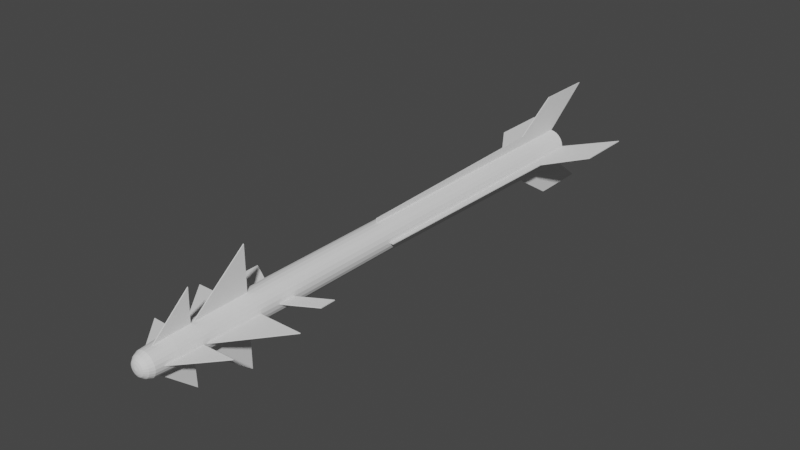 # Source: Python-5.blend  (saved by Blender 2.80.75; exported with 4.5.12 LTS)
import bpy
from mathutils import Matrix  # noqa: F401  (used for matrix-valued properties, if any)

bpy.ops.wm.read_factory_settings(use_empty=True)
scene = bpy.context.scene
scene.name = 'Scene'

# ---- collections
col_collection = bpy.data.collections.new('Collection'); scene.collection.children.link(col_collection)

# ---- world
world_world = bpy.data.worlds.new('World'); scene.world = world_world
world_world.use_nodes = True; world_world.node_tree.nodes.clear()
_N = world_world.node_tree.nodes; _L = world_world.node_tree.links
n0 = _N.new('ShaderNodeOutputWorld'); n0.name = 'World Output'; n0.location = (300, 300)
n1 = _N.new('ShaderNodeBackground'); n1.name = 'Background'; n1.location = (10, 300)
n1.inputs[0].default_value = (0.05088, 0.05088, 0.05088, 1.0)
_L.new(n1.outputs[0], n0.inputs[0])
n0.is_active_output = True
world_world.color = (0.05088, 0.05088, 0.05088)
world_world.use_sun_shadow = False
world_world.sun_shadow_jitter_overblur = 0.0

# ---- meshes
me_cylinder_001 = bpy.data.meshes.new('Cylinder.001')
me_cylinder_001.from_pydata([(2.103e-08, 0.8728, -12.89), (2.812e-15, 1.0, 13.66), (0.2259, 0.843, -12.89), (0.2588, 0.9659, 13.66), (0.4364, 0.7559, -12.89), (0.5, 0.866, 13.66), (0.6172, 0.6172, -12.89), (0.7071, 0.7071, 13.66), (0.7559, 0.4364, -12.89), (0.866, 0.5, 13.66), (0.843, 0.2259, -12.89), (0.9659, 0.2588, 13.66), (0.8728, -8.391e-07, -12.89), (1.0, 1.029e-06, 13.66), (0.843, -0.2259, -12.89), (0.9659, -0.2588, 13.66), (0.7559, -0.4364, -12.89), (0.866, -0.5, 13.66), (0.6172, -0.6172, -12.89), (0.7071, -0.7071, 13.66), (0.4364, -0.7559, -12.89), (0.5, -0.866, 13.66), (0.2259, -0.843, -12.89), (0.2588, -0.9659, 13.66), (3.454e-07, -0.8728, -12.89), (3.894e-07, -1.0, 13.66), (-0.2259, -0.843, -12.89), (-0.2588, -0.9659, 13.66), (-0.4364, -0.7559, -12.89), (-0.5, -0.866, 13.66), (-0.6172, -0.6172, -12.89), (-0.7071, -0.7071, 13.66), (-0.7559, -0.4364, -12.89), (-0.866, -0.5, 13.66), (-0.843, -0.2259, -12.89), (-0.9659, -0.2588, 13.66), (-0.8728, -1.308e-06, -12.89), (-1.0, 4.89e-07, 13.66), (-0.843, 0.2259, -12.89), (-0.9659, 0.2588, 13.66), (-0.7559, 0.4364, -12.89), (-0.866, 0.5, 13.66), (-0.6172, 0.6172, -12.89), (-0.7071, 0.7071, 13.66), (-0.4364, 0.7559, -12.89), (-0.5, 0.866, 13.66), (-0.2259, 0.843, -12.89), (-0.2588, 0.9659, 13.66), (1.285e-05, 0.8746, 21.14), (0.2264, 0.8448, 21.14), (0.4373, 0.7575, 21.14), (0.6185, 0.6185, 21.14), (0.7575, 0.4373, 21.14), (0.8448, 0.2264, 21.14), (0.8746, 1.003e-06, 21.14), (0.8448, -0.2264, 21.14), (0.7575, -0.4373, 21.14), (0.6185, -0.6185, 21.14), (0.4373, -0.7575, 21.14), (0.2264, -0.8448, 21.14), (1.319e-05, -0.8746, 21.14), (-0.2264, -0.8448, 21.14), (-0.4373, -0.7575, 21.14), (-0.6184, -0.6185, 21.14), (-0.7574, -0.4373, 21.14), (-0.8448, -0.2264, 21.14), (-0.8746, 5.301e-07, 21.14), (-0.8448, 0.2264, 21.14), (-0.7574, 0.4373, 21.14), (-0.6184, 0.6185, 21.14), (-0.4373, 0.7575, 21.14), (-0.2264, 0.8448, 21.14), (1.213e-05, 0.7751, 22.59), (0.2006, 0.7487, 22.59), (0.3876, 0.6713, 22.59), (0.5481, 0.5481, 22.59), (0.6713, 0.3876, 22.59), (0.7487, 0.2006, 22.59), (0.7751, 9.822e-07, 22.59), (0.7487, -0.2006, 22.59), (0.6713, -0.3876, 22.59), (0.5481, -0.5481, 22.59), (0.3876, -0.6713, 22.59), (0.2006, -0.7487, 22.59), (1.243e-05, -0.7751, 22.59), (-0.2006, -0.7487, 22.59), (-0.3875, -0.6713, 22.59), (-0.5481, -0.5481, 22.59), (-0.6713, -0.3876, 22.59), (-0.7487, -0.2006, 22.59), (-0.7751, 5.633e-07, 22.59), (-0.7487, 0.2006, 22.59), (-0.6713, 0.3876, 22.59), (-0.5481, 0.5481, 22.59), (-0.3875, 0.6713, 22.59), (-0.2006, 0.7487, 22.59), (1.142e-05, 0.6507, 22.88), (0.1684, 0.6285, 22.88), (0.3253, 0.5635, 22.88), (0.4601, 0.4601, 22.88), (0.5635, 0.3253, 22.88), (0.6285, 0.1684, 22.88), (0.6507, 9.511e-07, 22.88), (0.6285, -0.1684, 22.88), (0.5635, -0.3253, 22.88), (0.4601, -0.4601, 22.88), (0.3253, -0.5635, 22.88), (0.1684, -0.6285, 22.88), (1.167e-05, -0.6507, 22.88), (-0.1684, -0.6285, 22.88), (-0.3253, -0.5635, 22.88), (-0.4601, -0.4601, 22.88), (-0.5635, -0.3253, 22.88), (-0.6285, -0.1684, 22.88), (-0.6507, 5.995e-07, 22.88), (-0.6285, 0.1684, 22.88), (-0.5635, 0.3253, 22.88), (-0.4601, 0.4601, 22.88), (-0.3253, 0.5635, 22.88), (-0.1684, 0.6285, 22.88), (1.142e-05, 0.4571, 23.09), (0.1183, 0.4415, 23.09), (0.2286, 0.3959, 23.09), (0.3232, 0.3232, 23.09), (0.3959, 0.2286, 23.09), (0.4415, 0.1183, 23.09), (0.4571, 9.124e-07, 23.09), (0.4415, -0.1183, 23.09), (0.3959, -0.2285, 23.09), (0.3232, -0.3232, 23.09), (0.2286, -0.3959, 23.09), (0.1183, -0.4415, 23.09), (1.16e-05, -0.4571, 23.09), (-0.1183, -0.4415, 23.09), (-0.2285, -0.3959, 23.09), (-0.3232, -0.3232, 23.09), (-0.3958, -0.2285, 23.09), (-0.4415, -0.1183, 23.09), (-0.4571, 6.654e-07, 23.09), (-0.4415, 0.1183, 23.09), (-0.3958, 0.2286, 23.09), (-0.3232, 0.3232, 23.09), (-0.2285, 0.3959, 23.09), (-0.1183, 0.4415, 23.09), (1.142e-05, 0.2948, 23.16), (0.07632, 0.2848, 23.16), (0.1474, 0.2553, 23.16), (0.2085, 0.2085, 23.16), (0.2553, 0.1474, 23.16), (0.2848, 0.07631, 23.16), (0.2948, 8.759e-07, 23.16), (0.2848, -0.07631, 23.16), (0.2553, -0.1474, 23.16), (0.2085, -0.2085, 23.16), (0.1474, -0.2553, 23.16), (0.07632, -0.2848, 23.16), (1.154e-05, -0.2948, 23.16), (-0.0763, -0.2848, 23.16), (-0.1474, -0.2553, 23.16), (-0.2085, -0.2085, 23.16), (-0.2553, -0.1474, 23.16), (-0.2848, -0.07631, 23.16), (-0.2948, 7.166e-07, 23.16), (-0.2848, 0.07631, 23.16), (-0.2553, 0.1474, 23.16), (-0.2085, 0.2085, 23.16), (-0.1474, 0.2553, 23.16), (-0.0763, 0.2848, 23.16), (1.141e-05, 8.14e-07, 23.22), (-2.641e-15, 1.0, -12.89), (0.2588, 0.9659, -12.89), (0.5, 0.866, -12.89), (0.7071, 0.7071, -12.89), (0.866, 0.5, -12.89), (0.9659, 0.2588, -12.89), (1.0, -8.248e-07, -12.89), (0.9659, -0.2588, -12.89), (0.866, -0.5, -12.89), (0.7071, -0.7071, -12.89), (0.5, -0.866, -12.89), (0.2588, -0.9659, -12.89), (3.894e-07, -1.0, -12.89), (-0.2588, -0.9659, -12.89), (-0.5, -0.866, -12.89), (-0.7071, -0.7071, -12.89), (-0.866, -0.5, -12.89), (-0.9659, -0.2588, -12.89), (-1.0, -1.365e-06, -12.89), (-0.9659, 0.2588, -12.89), (-0.866, 0.5, -12.89), (-0.7071, 0.7071, -12.89), (-0.5, 0.866, -12.89), (-0.2588, 0.9659, -12.89), (-1.357e-06, 0.8728, -10.29), (0.2259, 0.843, -10.29), (0.4364, 0.7559, -10.29), (0.6171, 0.6172, -10.29), (0.7559, 0.4364, -10.29), (0.843, 0.2259, -10.29), (0.8728, -8.391e-07, -10.29), (0.843, -0.2259, -10.29), (0.7559, -0.4364, -10.29), (0.6172, -0.6172, -10.29), (0.4364, -0.7559, -10.29), (0.2259, -0.843, -10.29), (-1.032e-06, -0.8728, -10.29), (-0.2259, -0.843, -10.29), (-0.4364, -0.7559, -10.29), (-0.6172, -0.6172, -10.29), (-0.7559, -0.4364, -10.29), (-0.843, -0.2259, -10.29), (-0.8728, -1.308e-06, -10.29), (-0.843, 0.2259, -10.29), (-0.7559, 0.4364, -10.29), (-0.6172, 0.6172, -10.29), (-0.4364, 0.7559, -10.29), (-0.2259, 0.843, -10.29)], [], [(169, 1, 3, 170), (170, 3, 5, 171), (171, 5, 7, 172), (172, 7, 9, 173), (173, 9, 11, 174), (174, 11, 13, 175), (175, 13, 15, 176), (176, 15, 17, 177), (177, 17, 19, 178), (178, 19, 21, 179), (179, 21, 23, 180), (180, 23, 25, 181), (181, 25, 27, 182), (182, 27, 29, 183), (183, 29, 31, 184), (184, 31, 33, 185), (185, 33, 35, 186), (186, 35, 37, 187), (187, 37, 39, 188), (188, 39, 41, 189), (189, 41, 43, 190), (190, 43, 45, 191), (33, 31, 63, 64), (191, 45, 47, 192), (192, 47, 1, 169), (6, 8, 197, 196), (61, 60, 84, 85), (43, 41, 68, 69), (9, 7, 51, 52), (19, 17, 56, 57), (29, 27, 61, 62), (39, 37, 66, 67), (1, 47, 71, 48), (5, 3, 49, 50), (15, 13, 54, 55), (25, 23, 59, 60), (35, 33, 64, 65), (45, 43, 69, 70), (11, 9, 52, 53), (21, 19, 57, 58), (31, 29, 62, 63), (41, 39, 67, 68), (7, 5, 50, 51), (17, 15, 55, 56), (3, 1, 48, 49), (27, 25, 60, 61), (37, 35, 65, 66), (47, 45, 70, 71), (13, 11, 53, 54), (23, 21, 58, 59), (74, 73, 97, 98), (54, 53, 77, 78), (69, 68, 92, 93), (62, 61, 85, 86), (55, 54, 78, 79), (70, 69, 93, 94), (63, 62, 86, 87), (56, 55, 79, 80), (71, 70, 94, 95), (49, 48, 72, 73), (64, 63, 87, 88), (57, 56, 80, 81), (48, 71, 95, 72), (50, 49, 73, 74), (65, 64, 88, 89), (58, 57, 81, 82), (51, 50, 74, 75), (66, 65, 89, 90), (59, 58, 82, 83), (52, 51, 75, 76), (67, 66, 90, 91), (60, 59, 83, 84), (53, 52, 76, 77), (68, 67, 91, 92), (102, 101, 125, 126), (89, 88, 112, 113), (82, 81, 105, 106), (75, 74, 98, 99), (90, 89, 113, 114), (83, 82, 106, 107), (76, 75, 99, 100), (91, 90, 114, 115), (84, 83, 107, 108), (77, 76, 100, 101), (92, 91, 115, 116), (85, 84, 108, 109), (78, 77, 101, 102), (93, 92, 116, 117), (86, 85, 109, 110), (79, 78, 102, 103), (94, 93, 117, 118), (87, 86, 110, 111), (80, 79, 103, 104), (95, 94, 118, 119), (73, 72, 96, 97), (88, 87, 111, 112), (81, 80, 104, 105), (72, 95, 119, 96), (137, 136, 160, 161), (117, 116, 140, 141), (110, 109, 133, 134), (103, 102, 126, 127), (118, 117, 141, 142), (111, 110, 134, 135), (104, 103, 127, 128), (119, 118, 142, 143), (97, 96, 120, 121), (112, 111, 135, 136), (105, 104, 128, 129), (96, 119, 143, 120), (98, 97, 121, 122), (113, 112, 136, 137), (106, 105, 129, 130), (99, 98, 122, 123), (114, 113, 137, 138), (107, 106, 130, 131), (100, 99, 123, 124), (115, 114, 138, 139), (108, 107, 131, 132), (101, 100, 124, 125), (116, 115, 139, 140), (109, 108, 132, 133), (150, 149, 168), (130, 129, 153, 154), (123, 122, 146, 147), (138, 137, 161, 162), (131, 130, 154, 155), (124, 123, 147, 148), (139, 138, 162, 163), (132, 131, 155, 156), (125, 124, 148, 149), (140, 139, 163, 164), (133, 132, 156, 157), (126, 125, 149, 150), (141, 140, 164, 165), (134, 133, 157, 158), (127, 126, 150, 151), (142, 141, 165, 166), (135, 134, 158, 159), (128, 127, 151, 152), (143, 142, 166, 167), (121, 120, 144, 145), (136, 135, 159, 160), (129, 128, 152, 153), (120, 143, 167, 144), (122, 121, 145, 146), (165, 164, 168), (158, 157, 168), (151, 150, 168), (166, 165, 168), (159, 158, 168), (152, 151, 168), (167, 166, 168), (145, 144, 168), (160, 159, 168), (153, 152, 168), (144, 167, 168), (146, 145, 168), (161, 160, 168), (154, 153, 168), (147, 146, 168), (162, 161, 168), (155, 154, 168), (148, 147, 168), (163, 162, 168), (156, 155, 168), (149, 148, 168), (164, 163, 168), (157, 156, 168), (2, 0, 169, 170), (4, 2, 170, 171), (6, 4, 171, 172), (8, 6, 172, 173), (10, 8, 173, 174), (12, 10, 174, 175), (14, 12, 175, 176), (16, 14, 176, 177), (18, 16, 177, 178), (20, 18, 178, 179), (22, 20, 179, 180), (24, 22, 180, 181), (26, 24, 181, 182), (28, 26, 182, 183), (30, 28, 183, 184), (32, 30, 184, 185), (34, 32, 185, 186), (36, 34, 186, 187), (38, 36, 187, 188), (40, 38, 188, 189), (42, 40, 189, 190), (44, 42, 190, 191), (46, 44, 191, 192), (0, 46, 192, 169), (193, 194, 195, 196, 197, 198, 199, 200, 201, 202, 203, 204, 205, 206, 207, 208, 209, 210, 211, 212, 213, 214, 215, 216), (36, 38, 212, 211), (22, 24, 205, 204), (8, 10, 198, 197), (38, 40, 213, 212), (24, 26, 206, 205), (10, 12, 199, 198), (40, 42, 214, 213), (26, 28, 207, 206), (12, 14, 200, 199), (42, 44, 215, 214), (28, 30, 208, 207), (14, 16, 201, 200), (44, 46, 216, 215), (0, 2, 194, 193), (30, 32, 209, 208), (16, 18, 202, 201), (46, 0, 193, 216), (2, 4, 195, 194), (32, 34, 210, 209), (18, 20, 203, 202), (4, 6, 196, 195), (34, 36, 211, 210), (20, 22, 204, 203)])
_uv = me_cylinder_001.uv_layers.new(name='UVMap')
_uv.uv.foreach_set('vector', [1.0, 0.5, 1.0, 1.0, 0.9583, 1.0, 0.9583, 0.5, 0.9583, 0.5, 0.9583, 1.0, 0.9167, 1.0, 0.9167, 0.5, 0.9167, 0.5, 0.9167, 1.0, 0.875, 1.0, 0.875, 0.5, 0.875, 0.5, 0.875, 1.0, 0.8333, 1.0, 0.8333, 0.5, 0.8333, 0.5, 0.8333, 1.0, 0.7917, 1.0, 0.7917, 0.5, 0.7917, 0.5, 0.7917, 1.0, 0.75, 1.0, 0.75, 0.5, 0.75, 0.5, 0.75, 1.0, 0.7083, 1.0, 0.7083, 0.5, 0.7083, 0.5, 0.7083, 1.0, 0.6667, 1.0, 0.6667, 0.5, 0.6667, 0.5, 0.6667, 1.0, 0.625, 1.0, 0.625, 0.5, 0.625, 0.5, 0.625, 1.0, 0.5833, 1.0, 0.5833, 0.5, 0.5833, 0.5, 0.5833, 1.0, 0.5417, 1.0, 0.5417, 0.5, 0.5417, 0.5, 0.5417, 1.0, 0.5, 1.0, 0.5, 0.5, 0.5, 0.5, 0.5, 1.0, 0.4583, 1.0, 0.4583, 0.5, 0.4583, 0.5, 0.4583, 1.0, 0.4167, 1.0, 0.4167, 0.5, 0.4167, 0.5, 0.4167, 1.0, 0.375, 1.0, 0.375, 0.5, 0.375, 0.5, 0.375, 1.0, 0.3333, 1.0, 0.3333, 0.5, 0.3333, 0.5, 0.3333, 1.0, 0.2917, 1.0, 0.2917, 0.5, 0.2917, 0.5, 0.2917, 1.0, 0.25, 1.0, 0.25, 0.5, 0.25, 0.5, 0.25, 1.0, 0.2083, 1.0, 0.2083, 0.5, 0.2083, 0.5, 0.2083, 1.0, 0.1667, 1.0, 0.1667, 0.5, 0.1667, 0.5, 0.1667, 1.0, 0.125, 1.0, 0.125, 0.5, 0.125, 0.5, 0.125, 1.0, 0.08333, 1.0, 0.08333, 0.5, 0.3333, 1.0, 0.375, 1.0, 0.375, 1.0, 0.3333, 1.0, 0.08333, 0.5, 0.08333, 1.0, 0.04167, 1.0, 0.04167, 0.5, 0.04167, 0.5, 0.04167, 1.0, -1.863e-07, 1.0, -1.863e-07, 0.5, 0.8981, 0.3981, 0.9314, 0.3547, 0.9314, 0.3547, 0.8981, 0.3981, 0.4583, 1.0, 0.5, 1.0, 0.5, 1.0, 0.4583, 1.0, 0.125, 1.0, 0.1667, 1.0, 0.1667, 1.0, 0.125, 1.0, 0.8333, 1.0, 0.875, 1.0, 0.875, 1.0, 0.8333, 1.0, 0.625, 1.0, 0.6667, 1.0, 0.6667, 1.0, 0.625, 1.0, 0.4167, 1.0, 0.4583, 1.0, 0.4583, 1.0, 0.4167, 1.0, 0.2083, 1.0, 0.25, 1.0, 0.25, 1.0, 0.2083, 1.0, -1.863e-07, 1.0, 0.04167, 1.0, 0.04167, 1.0, -1.863e-07, 1.0, 0.9167, 1.0, 0.9583, 1.0, 0.9583, 1.0, 0.9167, 1.0, 0.7083, 1.0, 0.75, 1.0, 0.75, 1.0, 0.7083, 1.0, 0.5, 1.0, 0.5417, 1.0, 0.5417, 1.0, 0.5, 1.0, 0.2917, 1.0, 0.3333, 1.0, 0.3333, 1.0, 0.2917, 1.0, 0.08333, 1.0, 0.125, 1.0, 0.125, 1.0, 0.08333, 1.0, 0.7917, 1.0, 0.8333, 1.0, 0.8333, 1.0, 0.7917, 1.0, 0.5833, 1.0, 0.625, 1.0, 0.625, 1.0, 0.5833, 1.0, 0.375, 1.0, 0.4167, 1.0, 0.4167, 1.0, 0.375, 1.0, 0.1667, 1.0, 0.2083, 1.0, 0.2083, 1.0, 0.1667, 1.0, 0.875, 1.0, 0.9167, 1.0, 0.9167, 1.0, 0.875, 1.0, 0.6667, 1.0, 0.7083, 1.0, 0.7083, 1.0, 0.6667, 1.0, 0.9583, 1.0, 1.0, 1.0, 1.0, 1.0, 0.9583, 1.0, 0.4583, 1.0, 0.5, 1.0, 0.5, 1.0, 0.4583, 1.0, 0.25, 1.0, 0.2917, 1.0, 0.2917, 1.0, 0.25, 1.0, 0.04167, 1.0, 0.08333, 1.0, 0.08333, 1.0, 0.04167, 1.0, 0.75, 1.0, 0.7917, 1.0, 0.7917, 1.0, 0.75, 1.0, 0.5417, 1.0, 0.5833, 1.0, 0.5833, 1.0, 0.5417, 1.0, 0.9167, 1.0, 0.9583, 1.0, 0.9583, 1.0, 0.9167, 1.0, 0.75, 1.0, 0.7917, 1.0, 0.7917, 1.0, 0.75, 1.0, 0.125, 1.0, 0.1667, 1.0, 0.1667, 1.0, 0.125, 1.0, 0.4167, 1.0, 0.4583, 1.0, 0.4583, 1.0, 0.4167, 1.0, 0.7083, 1.0, 0.75, 1.0, 0.75, 1.0, 0.7083, 1.0, 0.08333, 1.0, 0.125, 1.0, 0.125, 1.0, 0.08333, 1.0, 0.375, 1.0, 0.4167, 1.0, 0.4167, 1.0, 0.375, 1.0, 0.6667, 1.0, 0.7083, 1.0, 0.7083, 1.0, 0.6667, 1.0, 0.04167, 1.0, 0.08333, 1.0, 0.08333, 1.0, 0.04167, 1.0, 0.9583, 1.0, 1.0, 1.0, 1.0, 1.0, 0.9583, 1.0, 0.3333, 1.0, 0.375, 1.0, 0.375, 1.0, 0.3333, 1.0, 0.625, 1.0, 0.6667, 1.0, 0.6667, 1.0, 0.625, 1.0, -1.863e-07, 1.0, 0.04167, 1.0, 0.04167, 1.0, -1.863e-07, 1.0, 0.9167, 1.0, 0.9583, 1.0, 0.9583, 1.0, 0.9167, 1.0, 0.2917, 1.0, 0.3333, 1.0, 0.3333, 1.0, 0.2917, 1.0, 0.5833, 1.0, 0.625, 1.0, 0.625, 1.0, 0.5833, 1.0, 0.875, 1.0, 0.9167, 1.0, 0.9167, 1.0, 0.875, 1.0, 0.25, 1.0, 0.2917, 1.0, 0.2917, 1.0, 0.25, 1.0, 0.5417, 1.0, 0.5833, 1.0, 0.5833, 1.0, 0.5417, 1.0, 0.8333, 1.0, 0.875, 1.0, 0.875, 1.0, 0.8333, 1.0, 0.2083, 1.0, 0.25, 1.0, 0.25, 1.0, 0.2083, 1.0, 0.5, 1.0, 0.5417, 1.0, 0.5417, 1.0, 0.5, 1.0, 0.7917, 1.0, 0.8333, 1.0, 0.8333, 1.0, 0.7917, 1.0, 0.1667, 1.0, 0.2083, 1.0, 0.2083, 1.0, 0.1667, 1.0, 0.75, 1.0, 0.7917, 1.0, 0.7917, 1.0, 0.75, 1.0, 0.2917, 1.0, 0.3333, 1.0, 0.3333, 1.0, 0.2917, 1.0, 0.5833, 1.0, 0.625, 1.0, 0.625, 1.0, 0.5833, 1.0, 0.875, 1.0, 0.9167, 1.0, 0.9167, 1.0, 0.875, 1.0, 0.25, 1.0, 0.2917, 1.0, 0.2917, 1.0, 0.25, 1.0, 0.5417, 1.0, 0.5833, 1.0, 0.5833, 1.0, 0.5417, 1.0, 0.8333, 1.0, 0.875, 1.0, 0.875, 1.0, 0.8333, 1.0, 0.2083, 1.0, 0.25, 1.0, 0.25, 1.0, 0.2083, 1.0, 0.5, 1.0, 0.5417, 1.0, 0.5417, 1.0, 0.5, 1.0, 0.7917, 1.0, 0.8333, 1.0, 0.8333, 1.0, 0.7917, 1.0, 0.1667, 1.0, 0.2083, 1.0, 0.2083, 1.0, 0.1667, 1.0, 0.4583, 1.0, 0.5, 1.0, 0.5, 1.0, 0.4583, 1.0, 0.75, 1.0, 0.7917, 1.0, 0.7917, 1.0, 0.75, 1.0, 0.125, 1.0, 0.1667, 1.0, 0.1667, 1.0, 0.125, 1.0, 0.4167, 1.0, 0.4583, 1.0, 0.4583, 1.0, 0.4167, 1.0, 0.7083, 1.0, 0.75, 1.0, 0.75, 1.0, 0.7083, 1.0, 0.08333, 1.0, 0.125, 1.0, 0.125, 1.0, 0.08333, 1.0, 0.375, 1.0, 0.4167, 1.0, 0.4167, 1.0, 0.375, 1.0, 0.6667, 1.0, 0.7083, 1.0, 0.7083, 1.0, 0.6667, 1.0, 0.04167, 1.0, 0.08333, 1.0, 0.08333, 1.0, 0.04167, 1.0, 0.9583, 1.0, 1.0, 1.0, 1.0, 1.0, 0.9583, 1.0, 0.3333, 1.0, 0.375, 1.0, 0.375, 1.0, 0.3333, 1.0, 0.625, 1.0, 0.6667, 1.0, 0.6667, 1.0, 0.625, 1.0, -1.863e-07, 1.0, 0.04167, 1.0, 0.04167, 1.0, -1.863e-07, 1.0, 0.2917, 1.0, 0.3333, 1.0, 0.3333, 1.0, 0.2917, 1.0, 0.125, 1.0, 0.1667, 1.0, 0.1667, 1.0, 0.125, 1.0, 0.4167, 1.0, 0.4583, 1.0, 0.4583, 1.0, 0.4167, 1.0, 0.7083, 1.0, 0.75, 1.0, 0.75, 1.0, 0.7083, 1.0, 0.08333, 1.0, 0.125, 1.0, 0.125, 1.0, 0.08333, 1.0, 0.375, 1.0, 0.4167, 1.0, 0.4167, 1.0, 0.375, 1.0, 0.6667, 1.0, 0.7083, 1.0, 0.7083, 1.0, 0.6667, 1.0, 0.04167, 1.0, 0.08333, 1.0, 0.08333, 1.0, 0.04167, 1.0, 0.9583, 1.0, 1.0, 1.0, 1.0, 1.0, 0.9583, 1.0, 0.3333, 1.0, 0.375, 1.0, 0.375, 1.0, 0.3333, 1.0, 0.625, 1.0, 0.6667, 1.0, 0.6667, 1.0, 0.625, 1.0, -1.863e-07, 1.0, 0.04167, 1.0, 0.04167, 1.0, -1.863e-07, 1.0, 0.9167, 1.0, 0.9583, 1.0, 0.9583, 1.0, 0.9167, 1.0, 0.2917, 1.0, 0.3333, 1.0, 0.3333, 1.0, 0.2917, 1.0, 0.5833, 1.0, 0.625, 1.0, 0.625, 1.0, 0.5833, 1.0, 0.875, 1.0, 0.9167, 1.0, 0.9167, 1.0, 0.875, 1.0, 0.25, 1.0, 0.2917, 1.0, 0.2917, 1.0, 0.25, 1.0, 0.5417, 1.0, 0.5833, 1.0, 0.5833, 1.0, 0.5417, 1.0, 0.8333, 1.0, 0.875, 1.0, 0.875, 1.0, 0.8333, 1.0, 0.2083, 1.0, 0.25, 1.0, 0.25, 1.0, 0.2083, 1.0, 0.5, 1.0, 0.5417, 1.0, 0.5417, 1.0, 0.5, 1.0, 0.7917, 1.0, 0.8333, 1.0, 0.8333, 1.0, 0.7917, 1.0, 0.1667, 1.0, 0.2083, 1.0, 0.2083, 1.0, 0.1667, 1.0, 0.4583, 1.0, 0.5, 1.0, 0.5, 1.0, 0.4583, 1.0, 0.75, 1.0, 0.7917, 1.0, 0.75, 1.0, 0.5833, 1.0, 0.625, 1.0, 0.625, 1.0, 0.5833, 1.0, 0.875, 1.0, 0.9167, 1.0, 0.9167, 1.0, 0.875, 1.0, 0.25, 1.0, 0.2917, 1.0, 0.2917, 1.0, 0.25, 1.0, 0.5417, 1.0, 0.5833, 1.0, 0.5833, 1.0, 0.5417, 1.0, 0.8333, 1.0, 0.875, 1.0, 0.875, 1.0, 0.8333, 1.0, 0.2083, 1.0, 0.25, 1.0, 0.25, 1.0, 0.2083, 1.0, 0.5, 1.0, 0.5417, 1.0, 0.5417, 1.0, 0.5, 1.0, 0.7917, 1.0, 0.8333, 1.0, 0.8333, 1.0, 0.7917, 1.0, 0.1667, 1.0, 0.2083, 1.0, 0.2083, 1.0, 0.1667, 1.0, 0.4583, 1.0, 0.5, 1.0, 0.5, 1.0, 0.4583, 1.0, 0.75, 1.0, 0.7917, 1.0, 0.7917, 1.0, 0.75, 1.0, 0.125, 1.0, 0.1667, 1.0, 0.1667, 1.0, 0.125, 1.0, 0.4167, 1.0, 0.4583, 1.0, 0.4583, 1.0, 0.4167, 1.0, 0.7083, 1.0, 0.75, 1.0, 0.75, 1.0, 0.7083, 1.0, 0.08333, 1.0, 0.125, 1.0, 0.125, 1.0, 0.08333, 1.0, 0.375, 1.0, 0.4167, 1.0, 0.4167, 1.0, 0.375, 1.0, 0.6667, 1.0, 0.7083, 1.0, 0.7083, 1.0, 0.6667, 1.0, 0.04167, 1.0, 0.08333, 1.0, 0.08333, 1.0, 0.04167, 1.0, 0.9583, 1.0, 1.0, 1.0, 1.0, 1.0, 0.9583, 1.0, 0.3333, 1.0, 0.375, 1.0, 0.375, 1.0, 0.3333, 1.0, 0.625, 1.0, 0.6667, 1.0, 0.6667, 1.0, 0.625, 1.0, -1.863e-07, 1.0, 0.04167, 1.0, 0.04167, 1.0, -1.863e-07, 1.0, 0.9167, 1.0, 0.9583, 1.0, 0.9583, 1.0, 0.9167, 1.0, 0.125, 1.0, 0.1667, 1.0, 0.125, 1.0, 0.4167, 1.0, 0.4583, 1.0, 0.4167, 1.0, 0.7083, 1.0, 0.75, 1.0, 0.7083, 1.0, 0.08333, 1.0, 0.125, 1.0, 0.08333, 1.0, 0.375, 1.0, 0.4167, 1.0, 0.375, 1.0, 0.6667, 1.0, 0.7083, 1.0, 0.6667, 1.0, 0.04167, 1.0, 0.08333, 1.0, 0.04167, 1.0, 0.9583, 1.0, 1.0, 1.0, 0.9583, 1.0, 0.3333, 1.0, 0.375, 1.0, 0.3333, 1.0, 0.625, 1.0, 0.6667, 1.0, 0.625, 1.0, -1.863e-07, 1.0, 0.04167, 1.0, -1.863e-07, 1.0, 0.9167, 1.0, 0.9583, 1.0, 0.9167, 1.0, 0.2917, 1.0, 0.3333, 1.0, 0.2917, 1.0, 0.5833, 1.0, 0.625, 1.0, 0.5833, 1.0, 0.875, 1.0, 0.9167, 1.0, 0.875, 1.0, 0.25, 1.0, 0.2917, 1.0, 0.25, 1.0, 0.5417, 1.0, 0.5833, 1.0, 0.5417, 1.0, 0.8333, 1.0, 0.875, 1.0, 0.8333, 1.0, 0.2083, 1.0, 0.25, 1.0, 0.2083, 1.0, 0.5, 1.0, 0.5417, 1.0, 0.5, 1.0, 0.7917, 1.0, 0.8333, 1.0, 0.7917, 1.0, 0.1667, 1.0, 0.2083, 1.0, 0.1667, 1.0, 0.4583, 1.0, 0.5, 1.0, 0.4583, 1.0, 0.8042, 0.4523, 0.75, 0.4595, 0.75, 0.49, 0.8121, 0.4818, 0.8547, 0.4314, 0.8042, 0.4523, 0.8121, 0.4818, 0.87, 0.4578, 0.8981, 0.3981, 0.8547, 0.4314, 0.87, 0.4578, 0.9197, 0.4197, 0.9314, 0.3547, 0.8981, 0.3981, 0.9197, 0.4197, 0.9578, 0.37, 0.9523, 0.3042, 0.9314, 0.3547, 0.9578, 0.37, 0.9818, 0.3121, 0.9595, 0.25, 0.9523, 0.3042, 0.9818, 0.3121, 0.99, 0.25, 0.9523, 0.1958, 0.9595, 0.25, 0.99, 0.25, 0.9818, 0.1879, 0.9314, 0.1453, 0.9523, 0.1958, 0.9818, 0.1879, 0.9578, 0.13, 0.8981, 0.1019, 0.9314, 0.1453, 0.9578, 0.13, 0.9197, 0.08029, 0.8547, 0.0686, 0.8981, 0.1019, 0.9197, 0.08029, 0.87, 0.04215, 0.8042, 0.04767, 0.8547, 0.0686, 0.87, 0.04215, 0.8121, 0.01818, 0.75, 0.04053, 0.8042, 0.04767, 0.8121, 0.01818, 0.75, 0.01, 0.6958, 0.04767, 0.75, 0.04053, 0.75, 0.01, 0.6879, 0.01818, 0.6453, 0.0686, 0.6958, 0.04767, 0.6879, 0.01818, 0.63, 0.04215, 0.6019, 0.1019, 0.6453, 0.0686, 0.63, 0.04215, 0.5803, 0.08029, 0.5686, 0.1453, 0.6019, 0.1019, 0.5803, 0.08029, 0.5422, 0.13, 0.5477, 0.1958, 0.5686, 0.1453, 0.5422, 0.13, 0.5182, 0.1879, 0.5405, 0.25, 0.5477, 0.1958, 0.5182, 0.1879, 0.51, 0.25, 0.5477, 0.3042, 0.5405, 0.25, 0.51, 0.25, 0.5182, 0.3121, 0.5686, 0.3547, 0.5477, 0.3042, 0.5182, 0.3121, 0.5422, 0.37, 0.6019, 0.3981, 0.5686, 0.3547, 0.5422, 0.37, 0.5803, 0.4197, 0.6453, 0.4314, 0.6019, 0.3981, 0.5803, 0.4197, 0.63, 0.4578, 0.6958, 0.4523, 0.6453, 0.4314, 0.63, 0.4578, 0.6879, 0.4818, 0.75, 0.4595, 0.6958, 0.4523, 0.6879, 0.4818, 0.75, 0.49, 0.75, 0.4595, 0.8042, 0.4523, 0.8547, 0.4314, 0.8981, 0.3981, 0.9314, 0.3547, 0.9523, 0.3042, 0.9595, 0.25, 0.9523, 0.1958, 0.9314, 0.1453, 0.8981, 0.1019, 0.8547, 0.0686, 0.8042, 0.04767, 0.75, 0.04053, 0.6958, 0.04767, 0.6453, 0.0686, 0.6019, 0.1019, 0.5686, 0.1453, 0.5477, 0.1958, 0.5405, 0.25, 0.5477, 0.3042, 0.5686, 0.3547, 0.6019, 0.3981, 0.6453, 0.4314, 0.6958, 0.4523, 0.5405, 0.25, 0.5477, 0.3042, 0.5477, 0.3042, 0.5405, 0.25, 0.8042, 0.04767, 0.75, 0.04053, 0.75, 0.04053, 0.8042, 0.04767, 0.9314, 0.3547, 0.9523, 0.3042, 0.9523, 0.3042, 0.9314, 0.3547, 0.5477, 0.3042, 0.5686, 0.3547, 0.5686, 0.3547, 0.5477, 0.3042, 0.75, 0.04053, 0.6958, 0.04767, 0.6958, 0.04767, 0.75, 0.04053, 0.9523, 0.3042, 0.9595, 0.25, 0.9595, 0.25, 0.9523, 0.3042, 0.5686, 0.3547, 0.6019, 0.3981, 0.6019, 0.3981, 0.5686, 0.3547, 0.6958, 0.04767, 0.6453, 0.0686, 0.6453, 0.0686, 0.6958, 0.04767, 0.9595, 0.25, 0.9523, 0.1958, 0.9523, 0.1958, 0.9595, 0.25, 0.6019, 0.3981, 0.6453, 0.4314, 0.6453, 0.4314, 0.6019, 0.3981, 0.6453, 0.0686, 0.6019, 0.1019, 0.6019, 0.1019, 0.6453, 0.0686, 0.9523, 0.1958, 0.9314, 0.1453, 0.9314, 0.1453, 0.9523, 0.1958, 0.6453, 0.4314, 0.6958, 0.4523, 0.6958, 0.4523, 0.6453, 0.4314, 0.75, 0.4595, 0.8042, 0.4523, 0.8042, 0.4523, 0.75, 0.4595, 0.6019, 0.1019, 0.5686, 0.1453, 0.5686, 0.1453, 0.6019, 0.1019, 0.9314, 0.1453, 0.8981, 0.1019, 0.8981, 0.1019, 0.9314, 0.1453, 0.6958, 0.4523, 0.75, 0.4595, 0.75, 0.4595, 0.6958, 0.4523, 0.8042, 0.4523, 0.8547, 0.4314, 0.8547, 0.4314, 0.8042, 0.4523, 0.5686, 0.1453, 0.5477, 0.1958, 0.5477, 0.1958, 0.5686, 0.1453, 0.8981, 0.1019, 0.8547, 0.0686, 0.8547, 0.0686, 0.8981, 0.1019, 0.8547, 0.4314, 0.8981, 0.3981, 0.8981, 0.3981, 0.8547, 0.4314, 0.5477, 0.1958, 0.5405, 0.25, 0.5405, 0.25, 0.5477, 0.1958, 0.8547, 0.0686, 0.8042, 0.04767, 0.8042, 0.04767, 0.8547, 0.0686])
me_cylinder_001.use_remesh_preserve_volume = False
me_cylinder_001.use_remesh_preserve_attributes = False
me_cylinder_001.use_mirror_vertex_groups = False
me_cylinder_001.update()
me_cube_004 = bpy.data.meshes.new('Cube.004')
me_cube_004.from_pydata([(-1.0, -3.57, 0.6103), (-1.0, -3.57, 0.8065), (-1.0, 8.223, 0.6103), (1.0, -3.57, 0.6103), (1.0, -3.57, 0.8065), (1.0, 8.223, 0.6103), (-1.0, 5.968, 1.025), (1.0, 5.968, 1.025), (-1.0, 7.888, 2.257), (-1.0, 10.38, 2.257), (1.0, 7.888, 2.257), (1.0, 10.38, 2.257), (-0.9938, -12.5, 0.5242), (-0.9938, -10.11, 0.5242), (-0.9938, -10.11, 2.425), (0.9938, -12.5, 0.5242), (0.9938, -10.11, 0.5242), (0.9938, -10.11, 2.425), (-0.9938, -14.11, 0.4926), (-0.9938, -12.55, 0.4926), (-0.9938, -12.51, 1.89), (0.9938, -14.11, 0.4926), (0.9938, -12.55, 0.4926), (0.9938, -12.51, 1.89), (-1.0, -3.57, -0.6103), (-1.0, -3.57, -0.8065), (-1.0, 8.223, -0.6103), (1.0, -3.57, -0.6103), (1.0, -3.57, -0.8065), (1.0, 8.223, -0.6103), (-1.0, 5.968, -1.025), (1.0, 5.968, -1.025), (-1.0, 7.888, -2.257), (-1.0, 10.38, -2.257), (1.0, 7.888, -2.257), (1.0, 10.38, -2.257), (-0.9938, -12.5, -0.5242), (-0.9938, -10.11, -0.5242), (-0.9938, -10.11, -2.425), (0.9938, -12.5, -0.5242), (0.9938, -10.11, -0.5242), (0.9938, -10.11, -2.425), (-0.9938, -14.11, -0.4926), (-0.9938, -12.55, -0.4926), (-0.9938, -12.51, -1.89), (0.9938, -14.11, -0.4926), (0.9938, -12.55, -0.4926), (0.9938, -12.51, -1.89), (-0.994, -9.267, -0.6229), (0.994, -9.267, -0.6229), (-0.994, -8.604, -0.6229), (0.994, -8.604, -0.6229), (-0.994, -8.551, -1.871), (0.994, -8.551, -1.871), (-0.994, -7.888, -1.871), (0.994, -7.888, -1.871), (-0.994, -9.267, 0.6229), (0.994, -9.267, 0.6229), (-0.994, -8.604, 0.6229), (0.994, -8.604, 0.6229), (-0.994, -8.551, 1.871), (0.994, -8.551, 1.871), (-0.994, -7.888, 1.871), (0.994, -7.888, 1.871), (35.08, -3.57, 0.0174), (46.35, -3.57, 0.0174), (35.08, 8.223, 0.0174), (35.08, -3.57, -0.0174), (46.35, -3.57, -0.0174), (35.08, 8.223, -0.0174), (58.91, 5.968, 0.0174), (58.91, 5.968, -0.0174), (129.7, 7.888, 0.0174), (129.7, 10.38, 0.0174), (129.7, 7.888, -0.0174), (129.7, 10.38, -0.0174), (30.13, -12.5, 0.01729), (30.13, -10.11, 0.01729), (139.4, -10.11, 0.01729), (30.13, -12.5, -0.01729), (30.13, -10.11, -0.01729), (139.4, -10.11, -0.01729), (28.31, -14.11, 0.01729), (28.31, -12.55, 0.01729), (108.6, -12.51, 0.01729), (28.31, -14.11, -0.01729), (28.31, -12.55, -0.01729), (108.6, -12.51, -0.01729), (-35.08, -3.57, 0.0174), (-46.35, -3.57, 0.0174), (-35.08, 8.223, 0.0174), (-35.08, -3.57, -0.0174), (-46.35, -3.57, -0.0174), (-35.08, 8.223, -0.0174), (-58.91, 5.968, 0.0174), (-58.91, 5.968, -0.0174), (-129.7, 7.888, 0.0174), (-129.7, 10.38, 0.0174), (-129.7, 7.888, -0.0174), (-129.7, 10.38, -0.0174), (-30.13, -12.5, 0.01729), (-30.13, -10.11, 0.01729), (-139.4, -10.11, 0.01729), (-30.13, -12.5, -0.01729), (-30.13, -10.11, -0.01729), (-139.4, -10.11, -0.01729), (-28.31, -14.11, 0.01729), (-28.31, -12.55, 0.01729), (-108.6, -12.51, 0.01729), (-28.31, -14.11, -0.01729), (-28.31, -12.55, -0.01729), (-108.6, -12.51, -0.01729)], [], [(5, 7, 4, 3), (5, 2, 9, 11), (3, 4, 1, 0), (2, 5, 3, 0), (6, 7, 10, 8), (1, 4, 7, 6), (2, 0, 1, 6), (11, 9, 8, 10), (2, 6, 8, 9), (7, 5, 11, 10), (17, 14, 12, 15), (13, 14, 17, 16), (16, 17, 15), (13, 16, 15, 12), (13, 12, 14), (23, 20, 18, 21), (19, 20, 23, 22), (22, 23, 21), (19, 22, 21, 18), (19, 18, 20), (29, 27, 28, 31), (29, 35, 33, 26), (27, 24, 25, 28), (26, 24, 27, 29), (30, 32, 34, 31), (25, 30, 31, 28), (26, 30, 25, 24), (35, 34, 32, 33), (26, 33, 32, 30), (31, 34, 35, 29), (41, 39, 36, 38), (37, 40, 41, 38), (40, 39, 41), (37, 36, 39, 40), (37, 38, 36), (47, 45, 42, 44), (43, 46, 47, 44), (46, 45, 47), (43, 42, 45, 46), (43, 44, 42), (48, 49, 51, 50), (50, 51, 55, 54), (54, 55, 53, 52), (52, 53, 49, 48), (50, 54, 52, 48), (55, 51, 49, 53), (56, 58, 59, 57), (58, 62, 63, 59), (62, 60, 61, 63), (60, 56, 57, 61), (58, 56, 60, 62), (63, 61, 57, 59), (69, 71, 68, 67), (69, 66, 73, 75), (67, 68, 65, 64), (66, 69, 67, 64), (70, 71, 74, 72), (65, 68, 71, 70), (66, 64, 65, 70), (75, 73, 72, 74), (66, 70, 72, 73), (71, 69, 75, 74), (81, 78, 76, 79), (77, 78, 81, 80), (80, 81, 79), (77, 80, 79, 76), (77, 76, 78), (87, 84, 82, 85), (83, 84, 87, 86), (86, 87, 85), (83, 86, 85, 82), (83, 82, 84), (93, 91, 92, 95), (93, 99, 97, 90), (91, 88, 89, 92), (90, 88, 91, 93), (94, 96, 98, 95), (89, 94, 95, 92), (90, 94, 89, 88), (99, 98, 96, 97), (90, 97, 96, 94), (95, 98, 99, 93), (105, 103, 100, 102), (101, 104, 105, 102), (104, 103, 105), (101, 100, 103, 104), (101, 102, 100), (111, 109, 106, 108), (107, 110, 111, 108), (110, 109, 111), (107, 106, 109, 110), (107, 108, 106)])
_uv = me_cube_004.uv_layers.new(name='UVMap')
_uv.uv.foreach_set('vector', [0.375, 0.5, 0.625, 0.75, 0.625, 0.75, 0.375, 0.75, 0.375, 0.5, 0.125, 0.5, 0.875, 0.5, 0.625, 0.5, 0.375, 0.75, 0.625, 0.75, 0.625, 1.0, 0.375, 1.0, 0.125, 0.5, 0.375, 0.5, 0.375, 0.75, 0.125, 0.75, 0.625, 1.0, 0.625, 0.75, 0.625, 0.75, 0.625, 1.0, 0.625, 1.0, 0.625, 0.75, 0.625, 0.75, 0.625, 1.0, 0.125, 0.5, 0.375, 1.0, 0.625, 1.0, 0.875, 0.75, 0.625, 0.5, 0.875, 0.5, 0.875, 0.75, 0.625, 0.75, 0.125, 0.5, 0.625, 1.0, 0.875, 0.75, 0.875, 0.5, 0.625, 0.75, 0.375, 0.5, 0.625, 0.5, 0.625, 0.75, 0.625, 0.5, 0.625, 0.25, 0.125, 0.75, 0.375, 0.75, 0.375, 0.25, 0.625, 0.25, 0.625, 0.5, 0.375, 0.5, 0.375, 0.5, 0.625, 0.5, 0.375, 0.75, 0.125, 0.5, 0.375, 0.5, 0.375, 0.75, 0.125, 0.75, 0.375, 0.25, 0.125, 0.75, 0.625, 0.25, 0.625, 0.5, 0.625, 0.25, 0.125, 0.75, 0.375, 0.75, 0.375, 0.25, 0.625, 0.25, 0.625, 0.5, 0.375, 0.5, 0.375, 0.5, 0.625, 0.5, 0.375, 0.75, 0.125, 0.5, 0.375, 0.5, 0.375, 0.75, 0.125, 0.75, 0.375, 0.25, 0.125, 0.75, 0.625, 0.25, 0.375, 0.5, 0.375, 0.75, 0.625, 0.75, 0.625, 0.75, 0.375, 0.5, 0.625, 0.5, 0.875, 0.5, 0.125, 0.5, 0.375, 0.75, 0.375, 1.0, 0.625, 1.0, 0.625, 0.75, 0.125, 0.5, 0.125, 0.75, 0.375, 0.75, 0.375, 0.5, 0.625, 1.0, 0.625, 1.0, 0.625, 0.75, 0.625, 0.75, 0.625, 1.0, 0.625, 1.0, 0.625, 0.75, 0.625, 0.75, 0.125, 0.5, 0.875, 0.75, 0.625, 1.0, 0.375, 1.0, 0.625, 0.5, 0.625, 0.75, 0.875, 0.75, 0.875, 0.5, 0.125, 0.5, 0.875, 0.5, 0.875, 0.75, 0.625, 1.0, 0.625, 0.75, 0.625, 0.75, 0.625, 0.5, 0.375, 0.5, 0.625, 0.5, 0.375, 0.75, 0.125, 0.75, 0.625, 0.25, 0.375, 0.25, 0.375, 0.5, 0.625, 0.5, 0.625, 0.25, 0.375, 0.5, 0.375, 0.75, 0.625, 0.5, 0.125, 0.5, 0.125, 0.75, 0.375, 0.75, 0.375, 0.5, 0.375, 0.25, 0.625, 0.25, 0.125, 0.75, 0.625, 0.5, 0.375, 0.75, 0.125, 0.75, 0.625, 0.25, 0.375, 0.25, 0.375, 0.5, 0.625, 0.5, 0.625, 0.25, 0.375, 0.5, 0.375, 0.75, 0.625, 0.5, 0.125, 0.5, 0.125, 0.75, 0.375, 0.75, 0.375, 0.5, 0.375, 0.25, 0.625, 0.25, 0.125, 0.75, 0.375, 0.0, 0.625, 0.0, 0.625, 0.25, 0.375, 0.25, 0.375, 0.25, 0.625, 0.25, 0.625, 0.5, 0.375, 0.5, 0.375, 0.5, 0.625, 0.5, 0.625, 0.75, 0.375, 0.75, 0.375, 0.75, 0.625, 0.75, 0.625, 1.0, 0.375, 1.0, 0.125, 0.5, 0.375, 0.5, 0.375, 0.75, 0.125, 0.75, 0.625, 0.5, 0.875, 0.5, 0.875, 0.75, 0.625, 0.75, 0.375, 0.0, 0.375, 0.25, 0.625, 0.25, 0.625, 0.0, 0.375, 0.25, 0.375, 0.5, 0.625, 0.5, 0.625, 0.25, 0.375, 0.5, 0.375, 0.75, 0.625, 0.75, 0.625, 0.5, 0.375, 0.75, 0.375, 1.0, 0.625, 1.0, 0.625, 0.75, 0.125, 0.5, 0.125, 0.75, 0.375, 0.75, 0.375, 0.5, 0.625, 0.5, 0.625, 0.75, 0.875, 0.75, 0.875, 0.5, 0.375, 0.5, 0.625, 0.75, 0.625, 0.75, 0.375, 0.75, 0.375, 0.5, 0.125, 0.5, 0.875, 0.5, 0.625, 0.5, 0.375, 0.75, 0.625, 0.75, 0.625, 1.0, 0.375, 1.0, 0.125, 0.5, 0.375, 0.5, 0.375, 0.75, 0.125, 0.75, 0.625, 1.0, 0.625, 0.75, 0.625, 0.75, 0.625, 1.0, 0.625, 1.0, 0.625, 0.75, 0.625, 0.75, 0.625, 1.0, 0.125, 0.5, 0.375, 1.0, 0.625, 1.0, 0.875, 0.75, 0.625, 0.5, 0.875, 0.5, 0.875, 0.75, 0.625, 0.75, 0.125, 0.5, 0.625, 1.0, 0.875, 0.75, 0.875, 0.5, 0.625, 0.75, 0.375, 0.5, 0.625, 0.5, 0.625, 0.75, 0.625, 0.5, 0.625, 0.25, 0.125, 0.75, 0.375, 0.75, 0.375, 0.25, 0.625, 0.25, 0.625, 0.5, 0.375, 0.5, 0.375, 0.5, 0.625, 0.5, 0.375, 0.75, 0.125, 0.5, 0.375, 0.5, 0.375, 0.75, 0.125, 0.75, 0.375, 0.25, 0.125, 0.75, 0.625, 0.25, 0.625, 0.5, 0.625, 0.25, 0.125, 0.75, 0.375, 0.75, 0.375, 0.25, 0.625, 0.25, 0.625, 0.5, 0.375, 0.5, 0.375, 0.5, 0.625, 0.5, 0.375, 0.75, 0.125, 0.5, 0.375, 0.5, 0.375, 0.75, 0.125, 0.75, 0.375, 0.25, 0.125, 0.75, 0.625, 0.25, 0.375, 0.5, 0.375, 0.75, 0.625, 0.75, 0.625, 0.75, 0.375, 0.5, 0.625, 0.5, 0.875, 0.5, 0.125, 0.5, 0.375, 0.75, 0.375, 1.0, 0.625, 1.0, 0.625, 0.75, 0.125, 0.5, 0.125, 0.75, 0.375, 0.75, 0.375, 0.5, 0.625, 1.0, 0.625, 1.0, 0.625, 0.75, 0.625, 0.75, 0.625, 1.0, 0.625, 1.0, 0.625, 0.75, 0.625, 0.75, 0.125, 0.5, 0.875, 0.75, 0.625, 1.0, 0.375, 1.0, 0.625, 0.5, 0.625, 0.75, 0.875, 0.75, 0.875, 0.5, 0.125, 0.5, 0.875, 0.5, 0.875, 0.75, 0.625, 1.0, 0.625, 0.75, 0.625, 0.75, 0.625, 0.5, 0.375, 0.5, 0.625, 0.5, 0.375, 0.75, 0.125, 0.75, 0.625, 0.25, 0.375, 0.25, 0.375, 0.5, 0.625, 0.5, 0.625, 0.25, 0.375, 0.5, 0.375, 0.75, 0.625, 0.5, 0.125, 0.5, 0.125, 0.75, 0.375, 0.75, 0.375, 0.5, 0.375, 0.25, 0.625, 0.25, 0.125, 0.75, 0.625, 0.5, 0.375, 0.75, 0.125, 0.75, 0.625, 0.25, 0.375, 0.25, 0.375, 0.5, 0.625, 0.5, 0.625, 0.25, 0.375, 0.5, 0.375, 0.75, 0.625, 0.5, 0.125, 0.5, 0.125, 0.75, 0.375, 0.75, 0.375, 0.5, 0.375, 0.25, 0.625, 0.25, 0.125, 0.75])
me_cube_004.use_remesh_preserve_volume = False
me_cube_004.use_remesh_preserve_attributes = False
me_cube_004.use_mirror_vertex_groups = False
me_cube_004.update()

# ---- objects
ob_cylinder = bpy.data.objects.new('Cylinder', me_cylinder_001)
ob_cube_001 = bpy.data.objects.new('Cube.001', me_cube_004)

# ---- transforms, parenting, visibility, modifiers, constraints
ob_cylinder.location = (0.0, 0.0, -1.776e-15)
ob_cylinder.rotation_euler = (-1.571, -2.22e-16, 2.22e-16)
ob_cylinder.scale = (-0.08571, -0.08571, -0.08571)
ob_cylinder.lineart.crease_threshold = 0.0
ob_cube_001.location = (-2.776e-17, 0.0, 0.0)
ob_cube_001.rotation_euler = (-1.344e-07, -1.571, 0.0)
ob_cube_001.scale = (0.002339, 0.1344, 0.1344)
ob_cube_001.lineart.crease_threshold = 0.0

# ---- collection membership
col_collection.objects.link(ob_cylinder)
col_collection.objects.link(ob_cube_001)

# ---- scene / render settings (as saved in the file)
scene.frame_start = 1; scene.frame_end = 250; scene.frame_set(1)
scene.render.engine = 'BLENDER_EEVEE_NEXT'
scene.cycles.use_denoising = False
scene.cycles.samples = 128
scene.cycles.sampling_pattern = 'TABULATED_SOBOL'
scene.cycles.use_adaptive_sampling = False
scene.cycles.use_light_tree = False
scene.view_settings.view_transform = 'Filmic'
bpy.context.view_layer.update()

# ---- added for rendering (the .blend has no active camera and no usable light): camera, sun
cam_auto = bpy.data.cameras.new('AutoCamera')
cam_auto.lens = 50.0
cam_auto.sensor_width = 36.0
cam_auto.clip_end = 1000.0
ob_auto_camera = bpy.data.objects.new('AutoCamera', cam_auto)
scene.collection.objects.link(ob_auto_camera)
ob_auto_camera.location = (3.24627, -4.19303, 2.59701)
ob_auto_camera.rotation_euler = (1.09748, -7.21219e-08, 0.694738)
scene.camera = ob_auto_camera
light_auto_sun = bpy.data.lights.new('AutoSun', 'SUN')
light_auto_sun.energy = 3.0
light_auto_sun.angle = 0.0523599
ob_auto_sun = bpy.data.objects.new('AutoSun', light_auto_sun)
scene.collection.objects.link(ob_auto_sun)
ob_auto_sun.rotation_euler = (0.872665, 0.174533, 0.523599)
bpy.context.view_layer.update()
